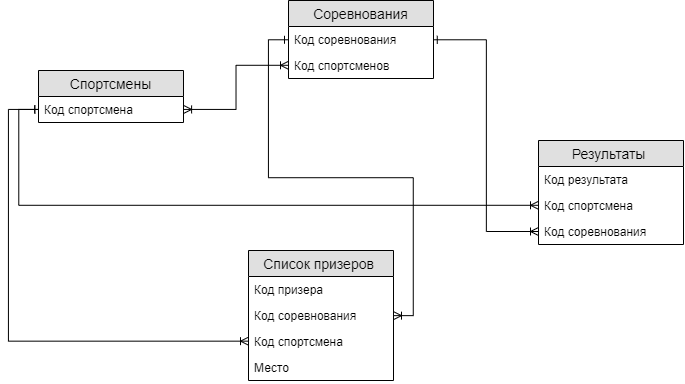

The diagram above was exported from draw.io. Its source (the exported page's mxGraphModel, read from the mxfile embedded in the PNG):
<mxGraphModel dx="938" dy="459" grid="1" gridSize="10" guides="1" tooltips="1" connect="1" arrows="1" fold="1" page="1" pageScale="1" pageWidth="827" pageHeight="1169" math="0" shadow="0">
  <root>
    <mxCell id="0" />
    <mxCell id="1" parent="0" />
    <mxCell id="IRf6x7pbW2D8_-6dGVUW-2" value="Спортсмены" style="swimlane;fontStyle=0;childLayout=stackLayout;horizontal=1;startSize=26;fillColor=#e0e0e0;horizontalStack=0;resizeParent=1;resizeParentMax=0;resizeLast=0;collapsible=1;marginBottom=0;swimlaneFillColor=#ffffff;align=center;fontSize=14;" vertex="1" parent="1">
      <mxGeometry x="70" y="260" width="145" height="52" as="geometry" />
    </mxCell>
    <mxCell id="IRf6x7pbW2D8_-6dGVUW-3" value="Код спортсмена" style="text;strokeColor=none;fillColor=none;spacingLeft=4;spacingRight=4;overflow=hidden;rotatable=0;points=[[0,0.5],[1,0.5]];portConstraint=eastwest;fontSize=12;" vertex="1" parent="IRf6x7pbW2D8_-6dGVUW-2">
      <mxGeometry y="26" width="145" height="26" as="geometry" />
    </mxCell>
    <mxCell id="IRf6x7pbW2D8_-6dGVUW-6" value="Соревнования" style="swimlane;fontStyle=0;childLayout=stackLayout;horizontal=1;startSize=26;fillColor=#e0e0e0;horizontalStack=0;resizeParent=1;resizeParentMax=0;resizeLast=0;collapsible=1;marginBottom=0;swimlaneFillColor=#ffffff;align=center;fontSize=14;" vertex="1" parent="1">
      <mxGeometry x="320" y="190" width="145" height="78" as="geometry" />
    </mxCell>
    <mxCell id="IRf6x7pbW2D8_-6dGVUW-7" value="Код соревнования" style="text;strokeColor=none;fillColor=none;spacingLeft=4;spacingRight=4;overflow=hidden;rotatable=0;points=[[0,0.5],[1,0.5]];portConstraint=eastwest;fontSize=12;" vertex="1" parent="IRf6x7pbW2D8_-6dGVUW-6">
      <mxGeometry y="26" width="145" height="26" as="geometry" />
    </mxCell>
    <mxCell id="IRf6x7pbW2D8_-6dGVUW-8" value="Код спортсменов" style="text;strokeColor=none;fillColor=none;spacingLeft=4;spacingRight=4;overflow=hidden;rotatable=0;points=[[0,0.5],[1,0.5]];portConstraint=eastwest;fontSize=12;" vertex="1" parent="IRf6x7pbW2D8_-6dGVUW-6">
      <mxGeometry y="52" width="145" height="26" as="geometry" />
    </mxCell>
    <mxCell id="IRf6x7pbW2D8_-6dGVUW-10" value="Результаты " style="swimlane;fontStyle=0;childLayout=stackLayout;horizontal=1;startSize=26;fillColor=#e0e0e0;horizontalStack=0;resizeParent=1;resizeParentMax=0;resizeLast=0;collapsible=1;marginBottom=0;swimlaneFillColor=#ffffff;align=center;fontSize=14;" vertex="1" parent="1">
      <mxGeometry x="570" y="330" width="145" height="104" as="geometry" />
    </mxCell>
    <mxCell id="IRf6x7pbW2D8_-6dGVUW-11" value="Код результата" style="text;strokeColor=none;fillColor=none;spacingLeft=4;spacingRight=4;overflow=hidden;rotatable=0;points=[[0,0.5],[1,0.5]];portConstraint=eastwest;fontSize=12;" vertex="1" parent="IRf6x7pbW2D8_-6dGVUW-10">
      <mxGeometry y="26" width="145" height="26" as="geometry" />
    </mxCell>
    <mxCell id="IRf6x7pbW2D8_-6dGVUW-12" value="Код спортсмена" style="text;strokeColor=none;fillColor=none;spacingLeft=4;spacingRight=4;overflow=hidden;rotatable=0;points=[[0,0.5],[1,0.5]];portConstraint=eastwest;fontSize=12;" vertex="1" parent="IRf6x7pbW2D8_-6dGVUW-10">
      <mxGeometry y="52" width="145" height="26" as="geometry" />
    </mxCell>
    <mxCell id="IRf6x7pbW2D8_-6dGVUW-13" value="Код соревнования" style="text;strokeColor=none;fillColor=none;spacingLeft=4;spacingRight=4;overflow=hidden;rotatable=0;points=[[0,0.5],[1,0.5]];portConstraint=eastwest;fontSize=12;" vertex="1" parent="IRf6x7pbW2D8_-6dGVUW-10">
      <mxGeometry y="78" width="145" height="26" as="geometry" />
    </mxCell>
    <mxCell id="IRf6x7pbW2D8_-6dGVUW-14" value="Список призеров " style="swimlane;fontStyle=0;childLayout=stackLayout;horizontal=1;startSize=26;fillColor=#e0e0e0;horizontalStack=0;resizeParent=1;resizeParentMax=0;resizeLast=0;collapsible=1;marginBottom=0;swimlaneFillColor=#ffffff;align=center;fontSize=14;" vertex="1" parent="1">
      <mxGeometry x="280" y="440" width="145" height="130" as="geometry" />
    </mxCell>
    <mxCell id="IRf6x7pbW2D8_-6dGVUW-15" value="Код призера" style="text;strokeColor=none;fillColor=none;spacingLeft=4;spacingRight=4;overflow=hidden;rotatable=0;points=[[0,0.5],[1,0.5]];portConstraint=eastwest;fontSize=12;" vertex="1" parent="IRf6x7pbW2D8_-6dGVUW-14">
      <mxGeometry y="26" width="145" height="26" as="geometry" />
    </mxCell>
    <mxCell id="IRf6x7pbW2D8_-6dGVUW-16" value="Код соревнования" style="text;strokeColor=none;fillColor=none;spacingLeft=4;spacingRight=4;overflow=hidden;rotatable=0;points=[[0,0.5],[1,0.5]];portConstraint=eastwest;fontSize=12;" vertex="1" parent="IRf6x7pbW2D8_-6dGVUW-14">
      <mxGeometry y="52" width="145" height="26" as="geometry" />
    </mxCell>
    <mxCell id="IRf6x7pbW2D8_-6dGVUW-17" value="Код спортсмена" style="text;strokeColor=none;fillColor=none;spacingLeft=4;spacingRight=4;overflow=hidden;rotatable=0;points=[[0,0.5],[1,0.5]];portConstraint=eastwest;fontSize=12;" vertex="1" parent="IRf6x7pbW2D8_-6dGVUW-14">
      <mxGeometry y="78" width="145" height="26" as="geometry" />
    </mxCell>
    <mxCell id="IRf6x7pbW2D8_-6dGVUW-27" value="Место" style="text;strokeColor=none;fillColor=none;spacingLeft=4;spacingRight=4;overflow=hidden;rotatable=0;points=[[0,0.5],[1,0.5]];portConstraint=eastwest;fontSize=12;" vertex="1" parent="IRf6x7pbW2D8_-6dGVUW-14">
      <mxGeometry y="104" width="145" height="26" as="geometry" />
    </mxCell>
    <mxCell id="IRf6x7pbW2D8_-6dGVUW-21" style="edgeStyle=orthogonalEdgeStyle;rounded=0;orthogonalLoop=1;jettySize=auto;html=1;entryX=1;entryY=0.5;entryDx=0;entryDy=0;endArrow=ERoneToMany;endFill=0;startArrow=ERoneToMany;startFill=0;" edge="1" parent="1" source="IRf6x7pbW2D8_-6dGVUW-8" target="IRf6x7pbW2D8_-6dGVUW-3">
      <mxGeometry relative="1" as="geometry" />
    </mxCell>
    <mxCell id="IRf6x7pbW2D8_-6dGVUW-22" style="edgeStyle=orthogonalEdgeStyle;rounded=0;orthogonalLoop=1;jettySize=auto;html=1;entryX=0;entryY=0.5;entryDx=0;entryDy=0;startArrow=ERoneToMany;startFill=0;endArrow=ERone;endFill=0;" edge="1" parent="1" source="IRf6x7pbW2D8_-6dGVUW-12" target="IRf6x7pbW2D8_-6dGVUW-3">
      <mxGeometry relative="1" as="geometry" />
    </mxCell>
    <mxCell id="IRf6x7pbW2D8_-6dGVUW-23" style="edgeStyle=orthogonalEdgeStyle;rounded=0;orthogonalLoop=1;jettySize=auto;html=1;entryX=1;entryY=0.5;entryDx=0;entryDy=0;startArrow=ERoneToMany;startFill=0;endArrow=ERone;endFill=0;" edge="1" parent="1" source="IRf6x7pbW2D8_-6dGVUW-13" target="IRf6x7pbW2D8_-6dGVUW-7">
      <mxGeometry relative="1" as="geometry" />
    </mxCell>
    <mxCell id="IRf6x7pbW2D8_-6dGVUW-25" style="edgeStyle=orthogonalEdgeStyle;rounded=0;orthogonalLoop=1;jettySize=auto;html=1;startArrow=ERoneToMany;startFill=0;endArrow=ERone;endFill=0;" edge="1" parent="1" source="IRf6x7pbW2D8_-6dGVUW-16" target="IRf6x7pbW2D8_-6dGVUW-7">
      <mxGeometry relative="1" as="geometry" />
    </mxCell>
    <mxCell id="IRf6x7pbW2D8_-6dGVUW-26" style="edgeStyle=orthogonalEdgeStyle;rounded=0;orthogonalLoop=1;jettySize=auto;html=1;entryX=0;entryY=0.5;entryDx=0;entryDy=0;startArrow=ERoneToMany;startFill=0;endArrow=ERone;endFill=0;" edge="1" parent="1" source="IRf6x7pbW2D8_-6dGVUW-17" target="IRf6x7pbW2D8_-6dGVUW-3">
      <mxGeometry relative="1" as="geometry">
        <Array as="points">
          <mxPoint x="40" y="531" />
          <mxPoint x="40" y="299" />
        </Array>
      </mxGeometry>
    </mxCell>
  </root>
</mxGraphModel>